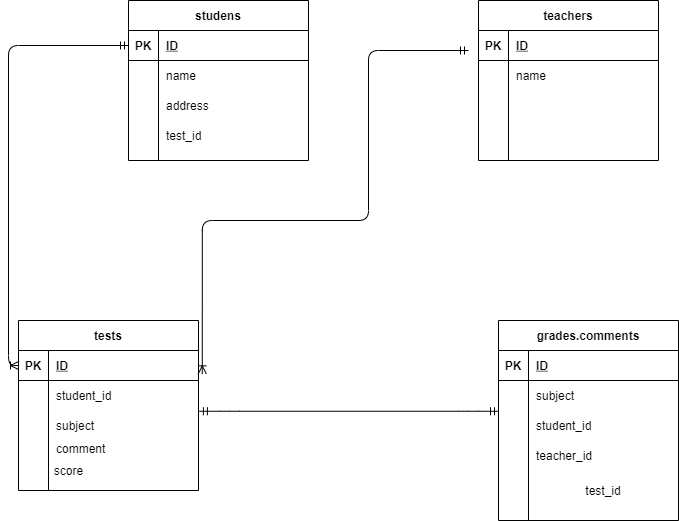

The diagram above was exported from draw.io. Its source (the exported page's mxGraphModel, read from the mxfile embedded in the PNG):
<mxGraphModel dx="1129" dy="728" grid="1" gridSize="10" guides="1" tooltips="1" connect="1" arrows="1" fold="1" page="1" pageScale="1" pageWidth="827" pageHeight="1169" math="0" shadow="0">
  <root>
    <mxCell id="0" />
    <mxCell id="1" parent="0" />
    <mxCell id="28" value="studens" style="shape=table;startSize=30;container=1;collapsible=1;childLayout=tableLayout;fixedRows=1;rowLines=0;fontStyle=1;align=center;resizeLast=1;" parent="1" vertex="1">
      <mxGeometry x="160" y="80" width="180" height="160" as="geometry" />
    </mxCell>
    <mxCell id="29" value="" style="shape=partialRectangle;collapsible=0;dropTarget=0;pointerEvents=0;fillColor=none;top=0;left=0;bottom=1;right=0;points=[[0,0.5],[1,0.5]];portConstraint=eastwest;" parent="28" vertex="1">
      <mxGeometry y="30" width="180" height="30" as="geometry" />
    </mxCell>
    <mxCell id="30" value="PK" style="shape=partialRectangle;connectable=0;fillColor=none;top=0;left=0;bottom=0;right=0;fontStyle=1;overflow=hidden;" parent="29" vertex="1">
      <mxGeometry width="30" height="30" as="geometry" />
    </mxCell>
    <mxCell id="31" value="ID" style="shape=partialRectangle;connectable=0;fillColor=none;top=0;left=0;bottom=0;right=0;align=left;spacingLeft=6;fontStyle=5;overflow=hidden;" parent="29" vertex="1">
      <mxGeometry x="30" width="150" height="30" as="geometry" />
    </mxCell>
    <mxCell id="32" value="" style="shape=partialRectangle;collapsible=0;dropTarget=0;pointerEvents=0;fillColor=none;top=0;left=0;bottom=0;right=0;points=[[0,0.5],[1,0.5]];portConstraint=eastwest;" parent="28" vertex="1">
      <mxGeometry y="60" width="180" height="30" as="geometry" />
    </mxCell>
    <mxCell id="33" value="" style="shape=partialRectangle;connectable=0;fillColor=none;top=0;left=0;bottom=0;right=0;editable=1;overflow=hidden;" parent="32" vertex="1">
      <mxGeometry width="30" height="30" as="geometry" />
    </mxCell>
    <mxCell id="34" value="name" style="shape=partialRectangle;connectable=0;fillColor=none;top=0;left=0;bottom=0;right=0;align=left;spacingLeft=6;overflow=hidden;" parent="32" vertex="1">
      <mxGeometry x="30" width="150" height="30" as="geometry" />
    </mxCell>
    <mxCell id="35" value="" style="shape=partialRectangle;collapsible=0;dropTarget=0;pointerEvents=0;fillColor=none;top=0;left=0;bottom=0;right=0;points=[[0,0.5],[1,0.5]];portConstraint=eastwest;" parent="28" vertex="1">
      <mxGeometry y="90" width="180" height="30" as="geometry" />
    </mxCell>
    <mxCell id="36" value="" style="shape=partialRectangle;connectable=0;fillColor=none;top=0;left=0;bottom=0;right=0;editable=1;overflow=hidden;" parent="35" vertex="1">
      <mxGeometry width="30" height="30" as="geometry" />
    </mxCell>
    <mxCell id="37" value="address" style="shape=partialRectangle;connectable=0;fillColor=none;top=0;left=0;bottom=0;right=0;align=left;spacingLeft=6;overflow=hidden;" parent="35" vertex="1">
      <mxGeometry x="30" width="150" height="30" as="geometry" />
    </mxCell>
    <mxCell id="38" value="" style="shape=partialRectangle;collapsible=0;dropTarget=0;pointerEvents=0;fillColor=none;top=0;left=0;bottom=0;right=0;points=[[0,0.5],[1,0.5]];portConstraint=eastwest;" parent="28" vertex="1">
      <mxGeometry y="120" width="180" height="30" as="geometry" />
    </mxCell>
    <mxCell id="39" value="" style="shape=partialRectangle;connectable=0;fillColor=none;top=0;left=0;bottom=0;right=0;editable=1;overflow=hidden;" parent="38" vertex="1">
      <mxGeometry width="30" height="30" as="geometry" />
    </mxCell>
    <mxCell id="40" value="test_id" style="shape=partialRectangle;connectable=0;fillColor=none;top=0;left=0;bottom=0;right=0;align=left;spacingLeft=6;overflow=hidden;" parent="38" vertex="1">
      <mxGeometry x="30" width="150" height="30" as="geometry" />
    </mxCell>
    <mxCell id="41" value="teachers" style="shape=table;startSize=30;container=1;collapsible=1;childLayout=tableLayout;fixedRows=1;rowLines=0;fontStyle=1;align=center;resizeLast=1;" parent="1" vertex="1">
      <mxGeometry x="510" y="80" width="180" height="160" as="geometry" />
    </mxCell>
    <mxCell id="42" value="" style="shape=partialRectangle;collapsible=0;dropTarget=0;pointerEvents=0;fillColor=none;top=0;left=0;bottom=1;right=0;points=[[0,0.5],[1,0.5]];portConstraint=eastwest;" parent="41" vertex="1">
      <mxGeometry y="30" width="180" height="30" as="geometry" />
    </mxCell>
    <mxCell id="43" value="PK" style="shape=partialRectangle;connectable=0;fillColor=none;top=0;left=0;bottom=0;right=0;fontStyle=1;overflow=hidden;" parent="42" vertex="1">
      <mxGeometry width="30" height="30" as="geometry" />
    </mxCell>
    <mxCell id="44" value="ID" style="shape=partialRectangle;connectable=0;fillColor=none;top=0;left=0;bottom=0;right=0;align=left;spacingLeft=6;fontStyle=5;overflow=hidden;" parent="42" vertex="1">
      <mxGeometry x="30" width="150" height="30" as="geometry" />
    </mxCell>
    <mxCell id="45" value="" style="shape=partialRectangle;collapsible=0;dropTarget=0;pointerEvents=0;fillColor=none;top=0;left=0;bottom=0;right=0;points=[[0,0.5],[1,0.5]];portConstraint=eastwest;" parent="41" vertex="1">
      <mxGeometry y="60" width="180" height="30" as="geometry" />
    </mxCell>
    <mxCell id="46" value="" style="shape=partialRectangle;connectable=0;fillColor=none;top=0;left=0;bottom=0;right=0;editable=1;overflow=hidden;" parent="45" vertex="1">
      <mxGeometry width="30" height="30" as="geometry" />
    </mxCell>
    <mxCell id="47" value="name" style="shape=partialRectangle;connectable=0;fillColor=none;top=0;left=0;bottom=0;right=0;align=left;spacingLeft=6;overflow=hidden;" parent="45" vertex="1">
      <mxGeometry x="30" width="150" height="30" as="geometry" />
    </mxCell>
    <mxCell id="48" value="" style="shape=partialRectangle;collapsible=0;dropTarget=0;pointerEvents=0;fillColor=none;top=0;left=0;bottom=0;right=0;points=[[0,0.5],[1,0.5]];portConstraint=eastwest;" parent="41" vertex="1">
      <mxGeometry y="90" width="180" height="30" as="geometry" />
    </mxCell>
    <mxCell id="49" value="" style="shape=partialRectangle;connectable=0;fillColor=none;top=0;left=0;bottom=0;right=0;editable=1;overflow=hidden;" parent="48" vertex="1">
      <mxGeometry width="30" height="30" as="geometry" />
    </mxCell>
    <mxCell id="50" value="" style="shape=partialRectangle;connectable=0;fillColor=none;top=0;left=0;bottom=0;right=0;align=left;spacingLeft=6;overflow=hidden;" parent="48" vertex="1">
      <mxGeometry x="30" width="150" height="30" as="geometry" />
    </mxCell>
    <mxCell id="51" value="" style="shape=partialRectangle;collapsible=0;dropTarget=0;pointerEvents=0;fillColor=none;top=0;left=0;bottom=0;right=0;points=[[0,0.5],[1,0.5]];portConstraint=eastwest;" parent="41" vertex="1">
      <mxGeometry y="120" width="180" height="30" as="geometry" />
    </mxCell>
    <mxCell id="52" value="" style="shape=partialRectangle;connectable=0;fillColor=none;top=0;left=0;bottom=0;right=0;editable=1;overflow=hidden;" parent="51" vertex="1">
      <mxGeometry width="30" height="30" as="geometry" />
    </mxCell>
    <mxCell id="53" value="" style="shape=partialRectangle;connectable=0;fillColor=none;top=0;left=0;bottom=0;right=0;align=left;spacingLeft=6;overflow=hidden;" parent="51" vertex="1">
      <mxGeometry x="30" width="150" height="30" as="geometry" />
    </mxCell>
    <mxCell id="67" value="tests" style="shape=table;startSize=30;container=1;collapsible=1;childLayout=tableLayout;fixedRows=1;rowLines=0;fontStyle=1;align=center;resizeLast=1;" parent="1" vertex="1">
      <mxGeometry x="50" y="400" width="180" height="170" as="geometry" />
    </mxCell>
    <mxCell id="68" value="" style="shape=partialRectangle;collapsible=0;dropTarget=0;pointerEvents=0;fillColor=none;top=0;left=0;bottom=1;right=0;points=[[0,0.5],[1,0.5]];portConstraint=eastwest;" parent="67" vertex="1">
      <mxGeometry y="30" width="180" height="30" as="geometry" />
    </mxCell>
    <mxCell id="69" value="PK" style="shape=partialRectangle;connectable=0;fillColor=none;top=0;left=0;bottom=0;right=0;fontStyle=1;overflow=hidden;" parent="68" vertex="1">
      <mxGeometry width="30" height="30" as="geometry" />
    </mxCell>
    <mxCell id="70" value="ID" style="shape=partialRectangle;connectable=0;fillColor=none;top=0;left=0;bottom=0;right=0;align=left;spacingLeft=6;fontStyle=5;overflow=hidden;" parent="68" vertex="1">
      <mxGeometry x="30" width="150" height="30" as="geometry" />
    </mxCell>
    <mxCell id="71" value="" style="shape=partialRectangle;collapsible=0;dropTarget=0;pointerEvents=0;fillColor=none;top=0;left=0;bottom=0;right=0;points=[[0,0.5],[1,0.5]];portConstraint=eastwest;" parent="67" vertex="1">
      <mxGeometry y="60" width="180" height="30" as="geometry" />
    </mxCell>
    <mxCell id="72" value="" style="shape=partialRectangle;connectable=0;fillColor=none;top=0;left=0;bottom=0;right=0;editable=1;overflow=hidden;" parent="71" vertex="1">
      <mxGeometry width="30" height="30" as="geometry" />
    </mxCell>
    <mxCell id="73" value="student_id" style="shape=partialRectangle;connectable=0;fillColor=none;top=0;left=0;bottom=0;right=0;align=left;spacingLeft=6;overflow=hidden;" parent="71" vertex="1">
      <mxGeometry x="30" width="150" height="30" as="geometry" />
    </mxCell>
    <mxCell id="74" value="" style="shape=partialRectangle;collapsible=0;dropTarget=0;pointerEvents=0;fillColor=none;top=0;left=0;bottom=0;right=0;points=[[0,0.5],[1,0.5]];portConstraint=eastwest;" parent="67" vertex="1">
      <mxGeometry y="90" width="180" height="30" as="geometry" />
    </mxCell>
    <mxCell id="75" value="" style="shape=partialRectangle;connectable=0;fillColor=none;top=0;left=0;bottom=0;right=0;editable=1;overflow=hidden;" parent="74" vertex="1">
      <mxGeometry width="30" height="30" as="geometry" />
    </mxCell>
    <mxCell id="76" value="subject" style="shape=partialRectangle;connectable=0;fillColor=none;top=0;left=0;bottom=0;right=0;align=left;spacingLeft=6;overflow=hidden;" parent="74" vertex="1">
      <mxGeometry x="30" width="150" height="30" as="geometry" />
    </mxCell>
    <mxCell id="77" value="" style="shape=partialRectangle;collapsible=0;dropTarget=0;pointerEvents=0;fillColor=none;top=0;left=0;bottom=0;right=0;points=[[0,0.5],[1,0.5]];portConstraint=eastwest;" parent="67" vertex="1">
      <mxGeometry y="120" width="180" height="20" as="geometry" />
    </mxCell>
    <mxCell id="78" value="" style="shape=partialRectangle;connectable=0;fillColor=none;top=0;left=0;bottom=0;right=0;editable=1;overflow=hidden;" parent="77" vertex="1">
      <mxGeometry width="30" height="20" as="geometry" />
    </mxCell>
    <mxCell id="79" value="comment&#10;" style="shape=partialRectangle;connectable=0;fillColor=none;top=0;left=0;bottom=0;right=0;align=left;spacingLeft=6;overflow=hidden;" parent="77" vertex="1">
      <mxGeometry x="30" width="150" height="20" as="geometry" />
    </mxCell>
    <mxCell id="93" value="grades.comments" style="shape=table;startSize=30;container=1;collapsible=1;childLayout=tableLayout;fixedRows=1;rowLines=0;fontStyle=1;align=center;resizeLast=1;" parent="1" vertex="1">
      <mxGeometry x="530" y="400" width="180" height="200" as="geometry" />
    </mxCell>
    <mxCell id="94" value="" style="shape=partialRectangle;collapsible=0;dropTarget=0;pointerEvents=0;fillColor=none;top=0;left=0;bottom=1;right=0;points=[[0,0.5],[1,0.5]];portConstraint=eastwest;" parent="93" vertex="1">
      <mxGeometry y="30" width="180" height="30" as="geometry" />
    </mxCell>
    <mxCell id="95" value="PK" style="shape=partialRectangle;connectable=0;fillColor=none;top=0;left=0;bottom=0;right=0;fontStyle=1;overflow=hidden;" parent="94" vertex="1">
      <mxGeometry width="30" height="30" as="geometry" />
    </mxCell>
    <mxCell id="96" value="ID" style="shape=partialRectangle;connectable=0;fillColor=none;top=0;left=0;bottom=0;right=0;align=left;spacingLeft=6;fontStyle=5;overflow=hidden;" parent="94" vertex="1">
      <mxGeometry x="30" width="150" height="30" as="geometry" />
    </mxCell>
    <mxCell id="97" value="" style="shape=partialRectangle;collapsible=0;dropTarget=0;pointerEvents=0;fillColor=none;top=0;left=0;bottom=0;right=0;points=[[0,0.5],[1,0.5]];portConstraint=eastwest;" parent="93" vertex="1">
      <mxGeometry y="60" width="180" height="30" as="geometry" />
    </mxCell>
    <mxCell id="98" value="" style="shape=partialRectangle;connectable=0;fillColor=none;top=0;left=0;bottom=0;right=0;editable=1;overflow=hidden;" parent="97" vertex="1">
      <mxGeometry width="30" height="30" as="geometry" />
    </mxCell>
    <mxCell id="99" value="subject" style="shape=partialRectangle;connectable=0;fillColor=none;top=0;left=0;bottom=0;right=0;align=left;spacingLeft=6;overflow=hidden;" parent="97" vertex="1">
      <mxGeometry x="30" width="150" height="30" as="geometry" />
    </mxCell>
    <mxCell id="100" value="" style="shape=partialRectangle;collapsible=0;dropTarget=0;pointerEvents=0;fillColor=none;top=0;left=0;bottom=0;right=0;points=[[0,0.5],[1,0.5]];portConstraint=eastwest;" parent="93" vertex="1">
      <mxGeometry y="90" width="180" height="30" as="geometry" />
    </mxCell>
    <mxCell id="101" value="" style="shape=partialRectangle;connectable=0;fillColor=none;top=0;left=0;bottom=0;right=0;editable=1;overflow=hidden;" parent="100" vertex="1">
      <mxGeometry width="30" height="30" as="geometry" />
    </mxCell>
    <mxCell id="102" value="student_id" style="shape=partialRectangle;connectable=0;fillColor=none;top=0;left=0;bottom=0;right=0;align=left;spacingLeft=6;overflow=hidden;" parent="100" vertex="1">
      <mxGeometry x="30" width="150" height="30" as="geometry" />
    </mxCell>
    <mxCell id="103" value="" style="shape=partialRectangle;collapsible=0;dropTarget=0;pointerEvents=0;fillColor=none;top=0;left=0;bottom=0;right=0;points=[[0,0.5],[1,0.5]];portConstraint=eastwest;" parent="93" vertex="1">
      <mxGeometry y="120" width="180" height="30" as="geometry" />
    </mxCell>
    <mxCell id="104" value="" style="shape=partialRectangle;connectable=0;fillColor=none;top=0;left=0;bottom=0;right=0;editable=1;overflow=hidden;" parent="103" vertex="1">
      <mxGeometry width="30" height="30" as="geometry" />
    </mxCell>
    <mxCell id="105" value="teacher_id" style="shape=partialRectangle;connectable=0;fillColor=none;top=0;left=0;bottom=0;right=0;align=left;spacingLeft=6;overflow=hidden;" parent="103" vertex="1">
      <mxGeometry x="30" width="150" height="30" as="geometry" />
    </mxCell>
    <mxCell id="115" value="" style="shape=partialRectangle;html=1;whiteSpace=wrap;collapsible=0;dropTarget=0;pointerEvents=0;fillColor=none;top=0;left=0;bottom=0;right=0;points=[[0,0.5],[1,0.5]];portConstraint=eastwest;" parent="93" vertex="1">
      <mxGeometry y="150" width="180" height="40" as="geometry" />
    </mxCell>
    <mxCell id="116" value="" style="shape=partialRectangle;html=1;whiteSpace=wrap;connectable=0;overflow=hidden;fillColor=none;top=0;left=0;bottom=0;right=0;" parent="115" vertex="1">
      <mxGeometry width="30" height="40" as="geometry" />
    </mxCell>
    <mxCell id="117" value="test_id" style="shape=partialRectangle;html=1;whiteSpace=wrap;connectable=0;overflow=hidden;fillColor=none;top=0;left=0;bottom=0;right=0;" parent="115" vertex="1">
      <mxGeometry x="30" width="150" height="40" as="geometry" />
    </mxCell>
    <mxCell id="106" value="" style="fontSize=12;html=1;endArrow=ERoneToMany;startArrow=ERmandOne;edgeStyle=orthogonalEdgeStyle;exitX=0;exitY=0.5;exitDx=0;exitDy=0;entryX=0;entryY=0.5;entryDx=0;entryDy=0;" parent="1" target="68" edge="1" source="29">
      <mxGeometry width="100" height="100" relative="1" as="geometry">
        <mxPoint x="140" y="130" as="sourcePoint" />
        <mxPoint x="40" y="420" as="targetPoint" />
      </mxGeometry>
    </mxCell>
    <mxCell id="108" value="" style="fontSize=12;html=1;endArrow=ERoneToMany;startArrow=ERmandOne;edgeStyle=orthogonalEdgeStyle;entryX=1.021;entryY=0.777;entryDx=0;entryDy=0;entryPerimeter=0;" parent="1" target="68" edge="1">
      <mxGeometry width="100" height="100" relative="1" as="geometry">
        <mxPoint x="500" y="130" as="sourcePoint" />
        <mxPoint x="400" y="440" as="targetPoint" />
        <Array as="points">
          <mxPoint x="400" y="130" />
          <mxPoint x="400" y="300" />
          <mxPoint x="234" y="300" />
        </Array>
      </mxGeometry>
    </mxCell>
    <mxCell id="110" value="" style="edgeStyle=entityRelationEdgeStyle;fontSize=12;html=1;endArrow=ERmandOne;startArrow=ERmandOne;exitX=1.005;exitY=0.025;exitDx=0;exitDy=0;exitPerimeter=0;entryX=0;entryY=0.025;entryDx=0;entryDy=0;entryPerimeter=0;" parent="1" source="74" target="100" edge="1">
      <mxGeometry width="100" height="100" relative="1" as="geometry">
        <mxPoint x="360" y="380" as="sourcePoint" />
        <mxPoint x="460" y="280" as="targetPoint" />
      </mxGeometry>
    </mxCell>
    <mxCell id="119" value="score&lt;br&gt;" style="text;html=1;align=center;verticalAlign=middle;resizable=0;points=[];autosize=1;" vertex="1" parent="1">
      <mxGeometry x="80" y="540" width="40" height="20" as="geometry" />
    </mxCell>
  </root>
</mxGraphModel>